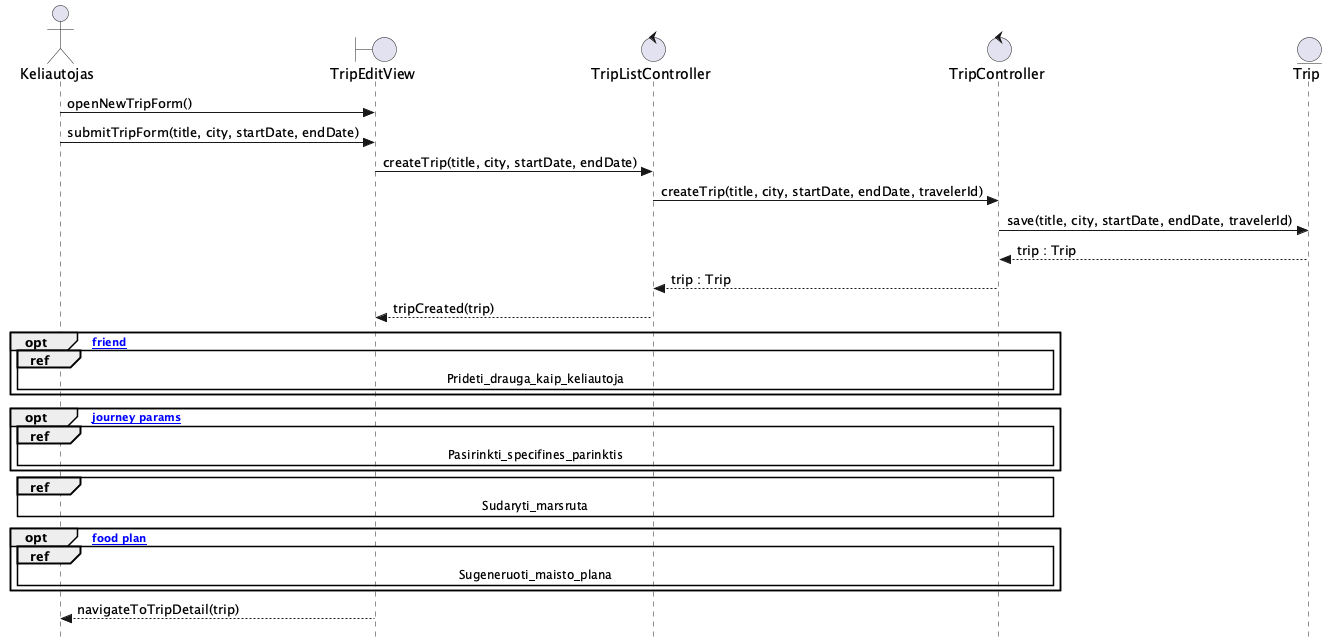

The diagram above was rendered by PlantUML. Its source (embedded in the PNG):
@startuml Kurti_kelione
skinparam style strictuml

actor Keliautojas as A
boundary TripEditView as V
control TripListController as FEC
control TripController as BEC
entity Trip as E

A -> V : openNewTripForm()
A -> V : submitTripForm(title, city, startDate, endDate)
V -> FEC : createTrip(title, city, startDate, endDate)
FEC -> BEC : createTrip(title, city, startDate, endDate, travelerId)
BEC -> E : save(title, city, startDate, endDate, travelerId)
E --> BEC : trip : Trip
BEC --> FEC : trip : Trip
FEC --> V : tripCreated(trip)

opt [add friend]
  ref over A, V, FEC, BEC : Prideti_drauga_kaip_keliautoja
end

opt [set journey params]
  ref over A, V, FEC, BEC : Pasirinkti_specifines_parinktis
end

ref over A, V, FEC, BEC : Sudaryti_marsruta

opt [generate food plan]
  ref over A, V, FEC, BEC : Sugeneruoti_maisto_plana
end

V --> A : navigateToTripDetail(trip)
@enduml